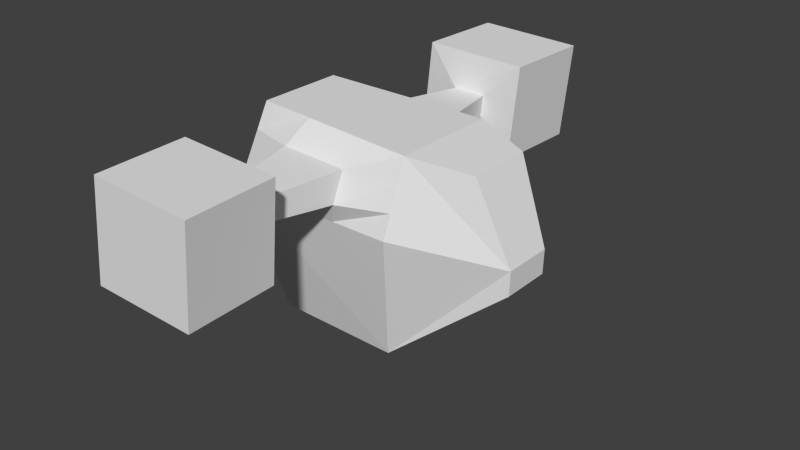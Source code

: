 # Source: mech1.blend  (saved by Blender 2.70.0; exported with 4.5.12 LTS)
import bpy
from mathutils import Matrix  # noqa: F401  (used for matrix-valued properties, if any)

bpy.ops.wm.read_factory_settings(use_empty=True)
scene = bpy.context.scene
scene.name = 'Scene'

# ---- collections
col_collection_1 = bpy.data.collections.new('Collection 1'); scene.collection.children.link(col_collection_1)

# ---- materials (node trees are filled in below, after node groups)
mat_camouflage = bpy.data.materials.new('camouflage')
mat_camouflage.alpha_threshold = 0.0
mat_camouflage.use_transparent_shadow = False
mat_camouflage.roughness = 0.5
mat_camouflage.line_color = (0.0, 0.0, 0.0, 1.0)

# ---- material node trees

# ---- world
world_world = bpy.data.worlds.new('World'); scene.world = world_world
world_world.color = (0.05088, 0.05088, 0.05088)
world_world.use_sun_shadow = False
world_world.sun_shadow_jitter_overblur = 0.0
world_world.cycles.sampling_method = 'MANUAL'
world_world.cycles.sample_map_resolution = 256

# ---- meshes
me_cube_001 = bpy.data.meshes.new('Cube.001')
me_cube_001.from_pydata([(-0.3104, -0.1314, 0.1859), (0.404, -0.09661, 0.1443), (0.404, 0.1126, 0.1443), (-0.3104, 0.1475, 0.1859), (-0.2866, -0.104, -0.4965), (0.5044, -0.07161, -0.1805), (0.5044, 0.08764, -0.1805), (-0.2866, 0.1201, -0.4965), (-0.3577, -0.2132, -0.06545), (0.1238, -0.1137, -0.4965), (0.5067, -0.07161, -0.1038), (0.2228, -0.1611, 0.1717), (0.5067, 0.08764, -0.1038), (0.1238, 0.1298, -0.4965), (-0.3577, 0.2293, -0.06545), (0.2228, 0.1771, 0.1717), (0.1948, -0.2132, -0.06545), (0.1948, 0.2293, -0.06545), (0.04506, -0.1512, 0.1764), (-0.1327, -0.1413, 0.1811), (-0.3419, 0.202, 0.01832), (-0.3261, 0.1747, 0.1021), (-0.3419, -0.186, 0.01832), (-0.3261, -0.1587, 0.1021), (0.04506, 0.1672, 0.1764), (-0.1327, 0.1573, 0.1811), (0.2041, -0.1959, 0.01358), (0.2135, -0.1785, 0.09262), (0.01066, -0.2132, -0.06545), (-0.1735, -0.2132, -0.06545), (0.2041, 0.2119, 0.01358), (0.2135, 0.1945, 0.09262), (-0.1735, 0.2293, -0.06545), (0.01066, 0.2293, -0.06545), (0.04233, 0.2564, 0.005269), (0.05653, 0.2308, 0.1051), (-0.1831, 0.2523, 0.007223), (-0.1662, 0.2226, 0.109), (-0.1831, -0.2363, 0.007223), (-0.1662, -0.2066, 0.109), (0.04233, -0.2404, 0.005269), (0.05653, -0.2148, 0.1051), (-0.01309, 0.5014, 0.02028), (-0.006388, 0.5029, 0.09095), (-0.1195, 0.4986, 0.02166), (-0.1115, 0.4971, 0.09372), (-0.1195, -0.4986, 0.02166), (-0.1115, -0.4971, 0.09372), (-0.01309, -0.5014, 0.02028), (-0.006388, -0.5029, 0.09095), (0.08793, 0.5132, -0.1034), (0.1174, 0.5147, 0.2076), (-0.2504, 0.5102, -0.0973), (-0.2154, 0.5087, 0.2197), (-0.2504, -0.5102, -0.0973), (-0.2154, -0.5087, 0.2197), (0.08793, -0.5132, -0.1034), (0.1174, -0.5147, 0.2076), (0.09734, 0.8015, -0.1052), (0.1268, 0.803, 0.2057), (-0.241, 0.7985, -0.09915), (-0.2059, 0.797, 0.2179), (-0.241, -0.7985, -0.09915), (-0.2059, -0.797, 0.2179), (0.09734, -0.8015, -0.1052), (0.1268, -0.803, 0.2057)], [], [(16, 10, 1, 11, 27, 26), (10, 12, 2, 1), (37, 21, 3, 25), (21, 23, 0, 3), (11, 1, 2, 15), (13, 6, 5, 9), (41, 27, 11, 18), (4, 9, 16, 28, 29, 8), (9, 5, 10, 16), (5, 6, 12, 10), (12, 17, 30, 31, 15, 2), (6, 13, 17, 12), (13, 7, 14, 32, 33, 17), (7, 4, 8, 14), (18, 11, 15, 24), (7, 13, 9, 4), (31, 35, 24, 15), (35, 37, 25, 24), (17, 33, 34, 30), (30, 34, 35, 31), (33, 32, 36, 34), (34, 36, 44, 42), (32, 14, 20, 36), (36, 20, 21, 37), (14, 8, 22, 20), (20, 22, 23, 21), (23, 39, 19, 0), (39, 41, 18, 19), (8, 29, 38, 22), (22, 38, 39, 23), (29, 28, 40, 38), (41, 39, 47, 49), (28, 16, 26, 40), (40, 26, 27, 41), (0, 19, 25, 3), (19, 18, 24, 25), (43, 42, 50, 51), (48, 49, 57, 56), (38, 40, 48, 46), (35, 34, 42, 43), (39, 38, 46, 47), (36, 37, 45, 44), (40, 41, 49, 48), (37, 35, 43, 45), (53, 51, 59, 61), (55, 54, 62, 63), (47, 46, 54, 55), (45, 43, 51, 53), (49, 47, 55, 57), (42, 44, 52, 50), (46, 48, 56, 54), (44, 45, 53, 52), (58, 60, 61, 59), (62, 64, 65, 63), (57, 55, 63, 65), (50, 52, 60, 58), (54, 56, 64, 62), (52, 53, 61, 60), (56, 57, 65, 64), (51, 50, 58, 59)])
_uv = me_cube_001.uv_layers.new(name='UVMap')
_uv.uv.foreach_set('vector', [0.3228, 0.3228, 0.6772, 0.3228, 0.6772, 0.6772, 0.3228, 0.6772, 0.3228, 0.5591, 0.3228, 0.4409, 0.3228, 0.3228, 0.6772, 0.3228, 0.6772, 0.6772, 0.3228, 0.6772, 0.5591, 0.5591, 0.6772, 0.5591, 0.6772, 0.6772, 0.5591, 0.6772, 0.3228, 0.5591, 0.6772, 0.5591, 0.6772, 0.6772, 0.3228, 0.6772, 0.3228, 0.3228, 0.6772, 0.3228, 0.6772, 0.6772, 0.3228, 0.6772, 0.3228, 0.3228, 0.6772, 0.3228, 0.6772, 0.6772, 0.3228, 0.6772, 0.5591, 0.5591, 0.6772, 0.5591, 0.6772, 0.6772, 0.5591, 0.6772, 0.3228, 0.3228, 0.6772, 0.3228, 0.6772, 0.6772, 0.5591, 0.6772, 0.4409, 0.6772, 0.3228, 0.6772, 0.3228, 0.3228, 0.6772, 0.3228, 0.6772, 0.6772, 0.3228, 0.6772, 0.3228, 0.3228, 0.6772, 0.3228, 0.6772, 0.6772, 0.3228, 0.6772, 0.3228, 0.3228, 0.6772, 0.3228, 0.6772, 0.4409, 0.6772, 0.5591, 0.6772, 0.6772, 0.3228, 0.6772, 0.3228, 0.3228, 0.6772, 0.3228, 0.6772, 0.6772, 0.3228, 0.6772, 0.3228, 0.3228, 0.6772, 0.3228, 0.6772, 0.6772, 0.5591, 0.6772, 0.4409, 0.6772, 0.3228, 0.6772, 0.3228, 0.3228, 0.6772, 0.3228, 0.6772, 0.6772, 0.3228, 0.6772, 0.5591, 0.3228, 0.6772, 0.3228, 0.6772, 0.6772, 0.5591, 0.6772, 0.3228, 0.3228, 0.6772, 0.3228, 0.6772, 0.6772, 0.3228, 0.6772, 0.3228, 0.5591, 0.4409, 0.5591, 0.4409, 0.6772, 0.3228, 0.6772, 0.4409, 0.5591, 0.5591, 0.5591, 0.5591, 0.6772, 0.4409, 0.6772, 0.3228, 0.3228, 0.4409, 0.3228, 0.4409, 0.4409, 0.3228, 0.4409, 0.3228, 0.4409, 0.4409, 0.4409, 0.4409, 0.5591, 0.3228, 0.5591, 0.4409, 0.3228, 0.5591, 0.3228, 0.5591, 0.4409, 0.4409, 0.4409, 0.4409, 0.4409, 0.5591, 0.4409, 0.5591, 0.4409, 0.4409, 0.4409, 0.5591, 0.3228, 0.6772, 0.3228, 0.6772, 0.4409, 0.5591, 0.4409, 0.5591, 0.4409, 0.6772, 0.4409, 0.6772, 0.5591, 0.5591, 0.5591, 0.3228, 0.3228, 0.6772, 0.3228, 0.6772, 0.4409, 0.3228, 0.4409, 0.3228, 0.4409, 0.6772, 0.4409, 0.6772, 0.5591, 0.3228, 0.5591, 0.3228, 0.5591, 0.4409, 0.5591, 0.4409, 0.6772, 0.3228, 0.6772, 0.4409, 0.5591, 0.5591, 0.5591, 0.5591, 0.6772, 0.4409, 0.6772, 0.3228, 0.3228, 0.4409, 0.3228, 0.4409, 0.4409, 0.3228, 0.4409, 0.3228, 0.4409, 0.4409, 0.4409, 0.4409, 0.5591, 0.3228, 0.5591, 0.4409, 0.3228, 0.5591, 0.3228, 0.5591, 0.4409, 0.4409, 0.4409, 0.5591, 0.5591, 0.4409, 0.5591, 0.4409, 0.5591, 0.5591, 0.5591, 0.5591, 0.3228, 0.6772, 0.3228, 0.6772, 0.4409, 0.5591, 0.4409, 0.5591, 0.4409, 0.6772, 0.4409, 0.6772, 0.5591, 0.5591, 0.5591, 0.3228, 0.3228, 0.4409, 0.3228, 0.4409, 0.6772, 0.3228, 0.6772, 0.4409, 0.3228, 0.5591, 0.3228, 0.5591, 0.6772, 0.4409, 0.6772, 0.4409, 0.5591, 0.4409, 0.4409, 0.4409, 0.4409, 0.4409, 0.5591, 0.5591, 0.4409, 0.5591, 0.5591, 0.5591, 0.5591, 0.5591, 0.4409, 0.4409, 0.4409, 0.5591, 0.4409, 0.5591, 0.4409, 0.4409, 0.4409, 0.4409, 0.5591, 0.4409, 0.4409, 0.4409, 0.4409, 0.4409, 0.5591, 0.4409, 0.5591, 0.4409, 0.4409, 0.4409, 0.4409, 0.4409, 0.5591, 0.5591, 0.4409, 0.5591, 0.5591, 0.5591, 0.5591, 0.5591, 0.4409, 0.5591, 0.4409, 0.5591, 0.5591, 0.5591, 0.5591, 0.5591, 0.4409, 0.5591, 0.5591, 0.4409, 0.5591, 0.4409, 0.5591, 0.5591, 0.5591, 0.5591, 0.5591, 0.4409, 0.5591, 0.4409, 0.5591, 0.5591, 0.5591, 0.4409, 0.5591, 0.4409, 0.4409, 0.4409, 0.4409, 0.4409, 0.5591, 0.4409, 0.5591, 0.4409, 0.4409, 0.4409, 0.4409, 0.4409, 0.5591, 0.5591, 0.5591, 0.4409, 0.5591, 0.4409, 0.5591, 0.5591, 0.5591, 0.5591, 0.5591, 0.4409, 0.5591, 0.4409, 0.5591, 0.5591, 0.5591, 0.4409, 0.4409, 0.5591, 0.4409, 0.5591, 0.4409, 0.4409, 0.4409, 0.4409, 0.4409, 0.5591, 0.4409, 0.5591, 0.4409, 0.4409, 0.4409, 0.5591, 0.4409, 0.5591, 0.5591, 0.5591, 0.5591, 0.5591, 0.4409, 0.4409, 0.4409, 0.5591, 0.4409, 0.5591, 0.5591, 0.4409, 0.5591, 0.4409, 0.4409, 0.5591, 0.4409, 0.5591, 0.5591, 0.4409, 0.5591, 0.5591, 0.5591, 0.4409, 0.5591, 0.4409, 0.5591, 0.5591, 0.5591, 0.4409, 0.4409, 0.5591, 0.4409, 0.5591, 0.4409, 0.4409, 0.4409, 0.4409, 0.4409, 0.5591, 0.4409, 0.5591, 0.4409, 0.4409, 0.4409, 0.5591, 0.4409, 0.5591, 0.5591, 0.5591, 0.5591, 0.5591, 0.4409, 0.5591, 0.4409, 0.5591, 0.5591, 0.5591, 0.5591, 0.5591, 0.4409, 0.4409, 0.5591, 0.4409, 0.4409, 0.4409, 0.4409, 0.4409, 0.5591])
me_cube_001.materials.append(mat_camouflage)
me_cube_001.use_remesh_preserve_volume = False
me_cube_001.use_remesh_preserve_attributes = False
me_cube_001.use_mirror_vertex_groups = False
me_cube_001.update()

# ---- objects
ob_cube = bpy.data.objects.new('Cube', me_cube_001)

# ---- transforms, parenting, visibility, modifiers, constraints
ob_cube.location = (0.0, 0.0, 0.3423)
ob_cube.lineart.crease_threshold = 0.0

# ---- collection membership
col_collection_1.objects.link(ob_cube)

# ---- scene / render settings (as saved in the file)
scene.frame_start = 1; scene.frame_end = 250; scene.frame_set(1)
scene.render.engine = 'BLENDER_EEVEE_NEXT'
scene.render.resolution_percentage = 50
scene.render.dither_intensity = 0.0
scene.cycles.use_denoising = False
scene.cycles.samples = 10
scene.cycles.sampling_pattern = 'TABULATED_SOBOL'
scene.cycles.light_sampling_threshold = 0.0
scene.cycles.use_adaptive_sampling = False
scene.cycles.use_light_tree = False
scene.cycles.blur_glossy = 0.0
scene.cycles.volume_bounces = 1
scene.cycles.pixel_filter_type = 'GAUSSIAN'
scene.cycles.sample_clamp_indirect = 0.0
scene.view_settings.view_transform = 'Standard'
bpy.context.view_layer.update()

# ---- added for rendering (the .blend has no active camera and no usable light): camera, sun
cam_auto = bpy.data.cameras.new('AutoCamera')
cam_auto.lens = 50.0
cam_auto.sensor_width = 36.0
cam_auto.clip_end = 1000.0
ob_auto_camera = bpy.data.objects.new('AutoCamera', cam_auto)
scene.collection.objects.link(ob_auto_camera)
ob_auto_camera.location = (1.88737, -2.17544, 1.65416)
ob_auto_camera.rotation_euler = (1.09748, -7.21219e-08, 0.694738)
scene.camera = ob_auto_camera
light_auto_sun = bpy.data.lights.new('AutoSun', 'SUN')
light_auto_sun.energy = 3.0
light_auto_sun.angle = 0.0523599
ob_auto_sun = bpy.data.objects.new('AutoSun', light_auto_sun)
scene.collection.objects.link(ob_auto_sun)
ob_auto_sun.rotation_euler = (0.872665, 0.174533, 0.523599)
bpy.context.view_layer.update()
